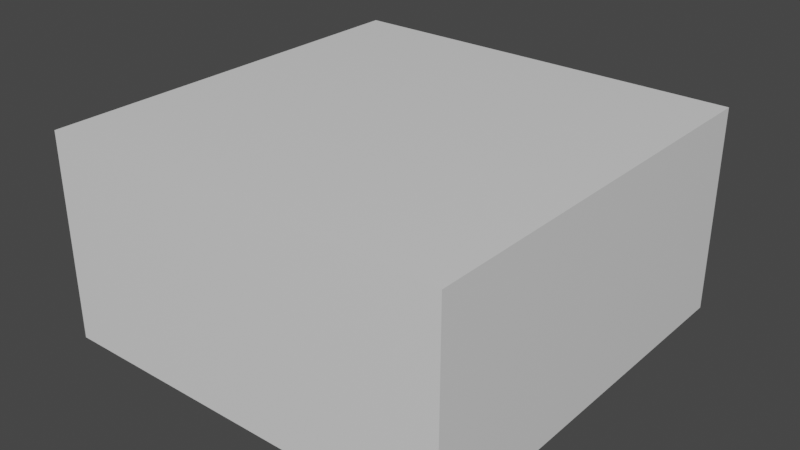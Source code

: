 # Source: Base_Mars.blend  (saved by Blender 2.80.74; exported with 4.5.12 LTS)
import bpy
from mathutils import Matrix  # noqa: F401  (used for matrix-valued properties, if any)

bpy.ops.wm.read_factory_settings(use_empty=True)
scene = bpy.context.scene
scene.name = 'Scene'

# ---- collections
col_collection = bpy.data.collections.new('Collection'); scene.collection.children.link(col_collection)

# ---- materials (node trees are filled in below, after node groups)
mat_material = bpy.data.materials.new('Material')
mat_material.alpha_threshold = 0.0
mat_material.use_transparent_shadow = False
mat_material.line_color = (0.0, 0.0, 0.0, 1.0)

# ---- material node trees
mat_material.use_nodes = True; mat_material.node_tree.nodes.clear()
_N = mat_material.node_tree.nodes; _L = mat_material.node_tree.links
n0 = _N.new('ShaderNodeOutputMaterial'); n0.name = 'Material Output'; n0.location = (300, 300)
n1 = _N.new('ShaderNodeBsdfPrincipled'); n1.name = 'Principled BSDF'; n1.location = (10, 300)
n1.distribution = 'GGX'
n1.subsurface_method = 'BURLEY'
n1.inputs[2].default_value = 0.4
n1.inputs[3].default_value = 1.45
n1.inputs[27].default_value = (0.0, 0.0, 0.0, 1.0)
n1.inputs[28].default_value = 1.0
_L.new(n1.outputs[0], n0.inputs[0])
n0.is_active_output = True

# ---- world
world_world = bpy.data.worlds.new('World'); scene.world = world_world
world_world.use_nodes = True; world_world.node_tree.nodes.clear()
_N = world_world.node_tree.nodes; _L = world_world.node_tree.links
n0 = _N.new('ShaderNodeOutputWorld'); n0.name = 'World Output'; n0.location = (300, 300)
n1 = _N.new('ShaderNodeBackground'); n1.name = 'Background'; n1.location = (10, 300)
n1.inputs[0].default_value = (0.05088, 0.05088, 0.05088, 1.0)
_L.new(n1.outputs[0], n0.inputs[0])
n0.is_active_output = True
world_world.color = (0.05088, 0.05088, 0.05088)
world_world.use_sun_shadow = False
world_world.sun_shadow_jitter_overblur = 0.0

# ---- meshes
me_cube = bpy.data.meshes.new('Cube')
me_cube.from_pydata([(0.5, 0.5, 0.0), (0.5, 0.5, -0.2), (0.5, -0.5, 0.0), (0.5, -0.5, -0.2), (-0.5, 0.5, 0.0), (-0.5, 0.5, -0.2), (-0.5, -0.5, 0.0), (-0.5, -0.5, -0.2), (-0.5, 0.5, -0.5), (-0.5, -0.5, -0.5), (0.5, 0.5, -0.5), (0.5, -0.5, -0.5)], [], [(0, 4, 6, 2), (3, 2, 6, 7), (7, 6, 4, 5), (7, 5, 8, 9), (1, 0, 2, 3), (5, 4, 0, 1), (1, 3, 11, 10), (5, 1, 10, 8), (3, 7, 9, 11)])
_uv = me_cube.uv_layers.new(name='UVMap')
_uv.uv.foreach_set('vector', [0.7179, 0.8982, 0.7216, 0.8982, 0.7216, 0.9019, 0.7179, 0.9019, 0.7179, 0.9019, 0.7216, 0.9019, 0.7216, 0.9057, 0.7179, 0.9057, 0.7179, 0.9057, 0.7216, 0.9057, 0.7216, 0.9094, 0.7179, 0.9094, 0.4719, 0.9079, 0.4719, 0.9124, 0.4719, 0.9124, 0.4719, 0.9079, 0.7142, 0.9057, 0.7179, 0.9057, 0.7179, 0.9094, 0.7142, 0.9094, 0.7216, 0.9057, 0.7253, 0.9057, 0.7253, 0.9094, 0.7216, 0.9094, 0.4673, 0.9079, 0.4673, 0.9124, 0.4673, 0.9124, 0.4673, 0.9079, 0.4764, 0.9079, 0.4764, 0.9124, 0.4764, 0.9124, 0.4764, 0.9079, 0.4719, 0.9033, 0.4719, 0.9079, 0.4719, 0.9079, 0.4719, 0.9033])
me_cube.materials.append(mat_material)
me_cube.use_remesh_preserve_volume = False
me_cube.use_remesh_preserve_attributes = False
me_cube.use_mirror_vertex_groups = False
me_cube.update()

# ---- objects
ob_cube = bpy.data.objects.new('Cube', me_cube)

# ---- transforms, parenting, visibility, modifiers, constraints
ob_cube.location = (0.0, 0.0, 0.0)
ob_cube.lock_rotations_4d = False
ob_cube.empty_display_type = 'ARROWS'
ob_cube.lineart.crease_threshold = 0.0

# ---- collection membership
col_collection.objects.link(ob_cube)

# ---- scene / render settings (as saved in the file)
scene.frame_start = 1; scene.frame_end = 250; scene.frame_set(1)
scene.render.engine = 'BLENDER_EEVEE_NEXT'
scene.cycles.use_denoising = False
scene.cycles.samples = 128
scene.cycles.sampling_pattern = 'TABULATED_SOBOL'
scene.cycles.use_adaptive_sampling = False
scene.cycles.use_light_tree = False
scene.view_settings.view_transform = 'Filmic'
bpy.context.view_layer.update()

# ---- added for rendering (the .blend has no active camera and no usable light): camera, sun
cam_auto = bpy.data.cameras.new('AutoCamera')
cam_auto.lens = 50.0
cam_auto.sensor_width = 36.0
cam_auto.clip_end = 1000.0
ob_auto_camera = bpy.data.objects.new('AutoCamera', cam_auto)
scene.collection.objects.link(ob_auto_camera)
ob_auto_camera.location = (1.38784, -1.6654, 0.86027)
ob_auto_camera.rotation_euler = (1.09748, -7.21219e-08, 0.694738)
scene.camera = ob_auto_camera
light_auto_sun = bpy.data.lights.new('AutoSun', 'SUN')
light_auto_sun.energy = 3.0
light_auto_sun.angle = 0.0523599
ob_auto_sun = bpy.data.objects.new('AutoSun', light_auto_sun)
scene.collection.objects.link(ob_auto_sun)
ob_auto_sun.rotation_euler = (0.872665, 0.174533, 0.523599)
bpy.context.view_layer.update()

